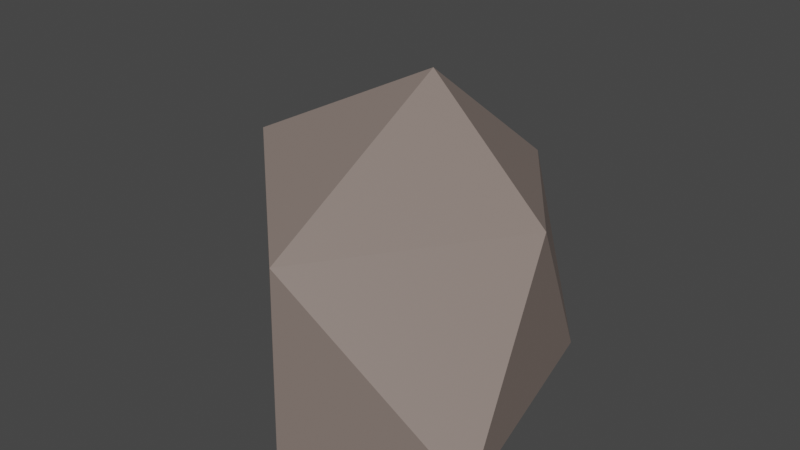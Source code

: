 # Source: stone3.blend  (saved by Blender 2.83.18; exported with 4.5.12 LTS)
import bpy
from mathutils import Matrix  # noqa: F401  (used for matrix-valued properties, if any)

bpy.ops.wm.read_factory_settings(use_empty=True)
scene = bpy.context.scene
scene.name = 'Scene'

# ---- collections
col_collection = bpy.data.collections.new('Collection'); scene.collection.children.link(col_collection)

# ---- materials (node trees are filled in below, after node groups)
mat_stone = bpy.data.materials.new('Stone')
mat_stone.use_transparent_shadow = False

# ---- material node trees
mat_stone.use_nodes = True; mat_stone.node_tree.nodes.clear()
_N = mat_stone.node_tree.nodes; _L = mat_stone.node_tree.links
n0 = _N.new('ShaderNodeBsdfPrincipled'); n0.name = 'Principled BSDF'; n0.location = (10, 300)
n0.distribution = 'GGX'
n0.subsurface_method = 'BURLEY'
n0.inputs[0].default_value = (0.2396, 0.1889, 0.1662, 1.0)
n0.inputs[3].default_value = 1.45
n0.inputs[27].default_value = (0.0, 0.0, 0.0, 1.0)
n0.inputs[28].default_value = 1.0
n1 = _N.new('ShaderNodeOutputMaterial'); n1.name = 'Material Output'; n1.location = (300, 300)
_L.new(n0.outputs[0], n1.inputs[0])
n1.is_active_output = True

# ---- world
world_world = bpy.data.worlds.new('World'); scene.world = world_world
world_world.use_nodes = True; world_world.node_tree.nodes.clear()
_N = world_world.node_tree.nodes; _L = world_world.node_tree.links
n0 = _N.new('ShaderNodeOutputWorld'); n0.name = 'World Output'; n0.location = (300, 300)
n1 = _N.new('ShaderNodeBackground'); n1.name = 'Background'; n1.location = (10, 300)
n1.inputs[0].default_value = (0.05088, 0.05088, 0.05088, 1.0)
_L.new(n1.outputs[0], n0.inputs[0])
n0.is_active_output = True
world_world.color = (0.05088, 0.05088, 0.05088)
world_world.use_sun_shadow = False
world_world.sun_shadow_jitter_overblur = 0.0

# ---- meshes
me_kula_ico = bpy.data.meshes.new('Kula ico')
me_kula_ico.from_pydata([(-0.04327, -0.3252, -0.5991), (0.9183, -0.8661, -0.3755), (-0.03905, -1.012, -0.547), (-1.218, 0.202, -0.6239), (-0.2078, 0.9768, -0.5742), (0.5631, 0.4709, -0.4607), (-0.0108, -1.015, 0.4017), (-0.8147, -0.2622, 0.574), (-0.4746, 0.843, 0.1916), (0.02612, 0.903, 0.3005), (0.6312, 0.05196, 0.3551), (-0.06088, 0.1119, 0.9478)], [], [(0, 1, 2), (1, 0, 5), (0, 2, 3), (0, 3, 4), (0, 4, 5), (1, 5, 10), (2, 1, 6), (3, 2, 7), (4, 3, 8), (5, 4, 9), (1, 10, 6), (2, 6, 7), (3, 7, 8), (4, 8, 9), (5, 9, 10), (6, 10, 11), (7, 6, 11), (8, 7, 11), (9, 8, 11), (10, 9, 11)])
_uv = me_kula_ico.uv_layers.new(name='MapaUV')
_uv.uv.foreach_set('vector', [0.8182, 0.0, 0.7273, 0.1575, 0.9091, 0.1575, 0.7273, 0.1575, 0.6364, 0.0, 0.5455, 0.1575, 0.09091, 0.0, 0.0, 0.1575, 0.1818, 0.1575, 0.2727, 0.0, 0.1818, 0.1575, 0.3636, 0.1575, 0.4545, 0.0, 0.3636, 0.1575, 0.5455, 0.1575, 0.7273, 0.1575, 0.5455, 0.1575, 0.6364, 0.3149, 0.9091, 0.1575, 0.7273, 0.1575, 0.8182, 0.3149, 0.1818, 0.1575, 0.0, 0.1575, 0.09091, 0.3149, 0.3636, 0.1575, 0.1818, 0.1575, 0.2727, 0.3149, 0.5455, 0.1575, 0.3636, 0.1575, 0.4545, 0.3149, 0.7273, 0.1575, 0.6364, 0.3149, 0.8182, 0.3149, 0.9091, 0.1575, 0.8182, 0.3149, 1.0, 0.3149, 0.1818, 0.1575, 0.09091, 0.3149, 0.2727, 0.3149, 0.3636, 0.1575, 0.2727, 0.3149, 0.4545, 0.3149, 0.5455, 0.1575, 0.4545, 0.3149, 0.6364, 0.3149, 0.8182, 0.3149, 0.6364, 0.3149, 0.7273, 0.4724, 1.0, 0.3149, 0.8182, 0.3149, 0.9091, 0.4724, 0.2727, 0.3149, 0.09091, 0.3149, 0.1818, 0.4724, 0.4545, 0.3149, 0.2727, 0.3149, 0.3636, 0.4724, 0.6364, 0.3149, 0.4545, 0.3149, 0.5455, 0.4724])
me_kula_ico.materials.append(mat_stone)
me_kula_ico.use_remesh_fix_poles = True
me_kula_ico.use_remesh_preserve_attributes = False
me_kula_ico.use_mirror_vertex_groups = False
me_kula_ico.update()

# ---- objects
ob_stone = bpy.data.objects.new('Stone', me_kula_ico)

# ---- transforms, parenting, visibility, modifiers, constraints
ob_stone.location = (0.0, 0.0, 0.0)
ob_stone.lineart.crease_threshold = 0.0

# ---- collection membership
col_collection.objects.link(ob_stone)

# ---- scene / render settings (as saved in the file)
scene.frame_start = 1; scene.frame_end = 250; scene.frame_set(1)
scene.render.engine = 'BLENDER_EEVEE_NEXT'
scene.cycles.use_denoising = False
scene.cycles.samples = 128
scene.cycles.sampling_pattern = 'TABULATED_SOBOL'
scene.cycles.use_adaptive_sampling = False
scene.cycles.use_light_tree = False
scene.view_settings.view_transform = 'Filmic'
bpy.context.view_layer.update()

# ---- added for rendering (the .blend has no active camera and no usable light): camera, sun
cam_auto = bpy.data.cameras.new('AutoCamera')
cam_auto.lens = 50.0
cam_auto.sensor_width = 36.0
cam_auto.clip_end = 1000.0
ob_auto_camera = bpy.data.objects.new('AutoCamera', cam_auto)
scene.collection.objects.link(ob_auto_camera)
ob_auto_camera.location = (2.91914, -3.70183, 2.61699)
ob_auto_camera.rotation_euler = (1.09748, -7.21219e-08, 0.694738)
scene.camera = ob_auto_camera
light_auto_sun = bpy.data.lights.new('AutoSun', 'SUN')
light_auto_sun.energy = 3.0
light_auto_sun.angle = 0.0523599
ob_auto_sun = bpy.data.objects.new('AutoSun', light_auto_sun)
scene.collection.objects.link(ob_auto_sun)
ob_auto_sun.rotation_euler = (0.872665, 0.174533, 0.523599)
bpy.context.view_layer.update()
